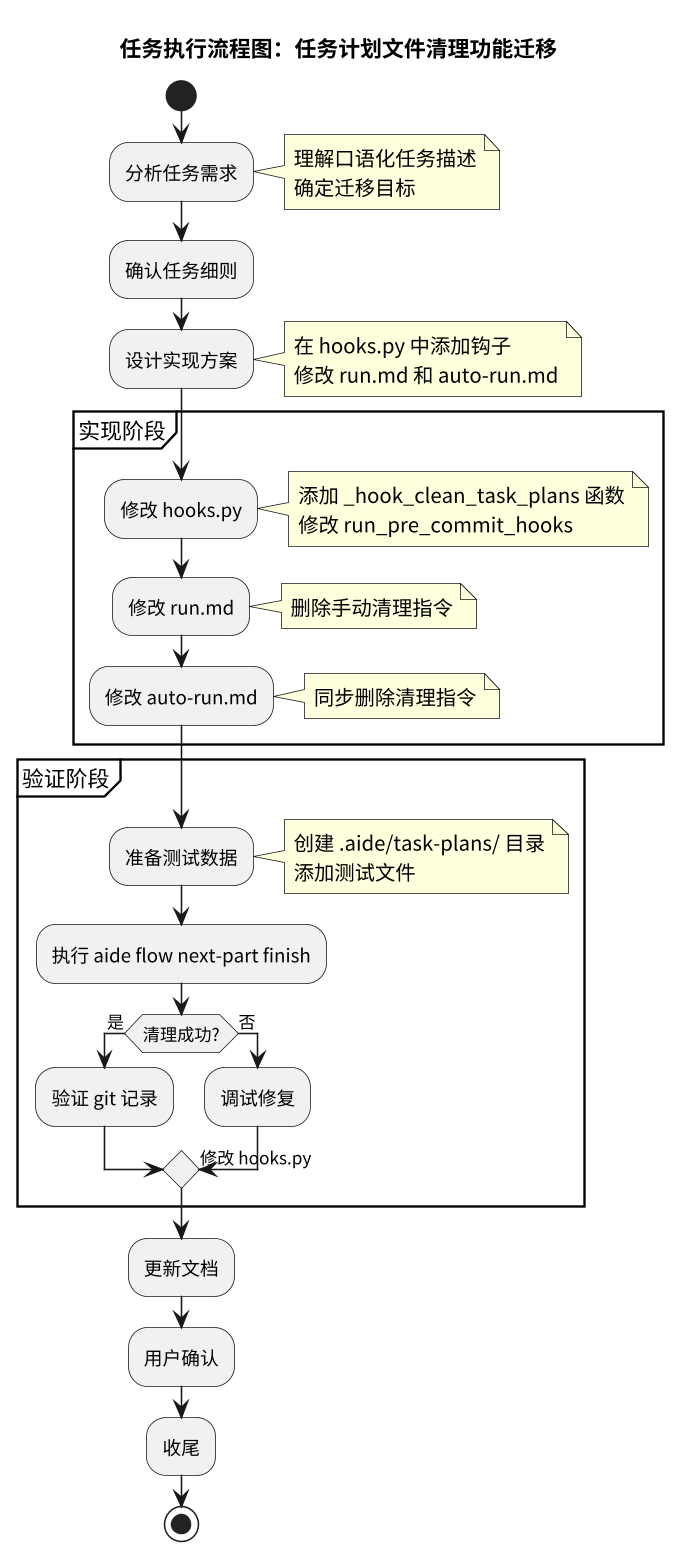

The diagram above was rendered by PlantUML. Its source (embedded in the PNG):
@startuml
skinparam defaultFontName "Arial"
skinparam dpi 300
scale 0.5

title 任务执行流程图：任务计划文件清理功能迁移

start
:分析任务需求;
note right: 理解口语化任务描述\n确定迁移目标

:确认任务细则;

:设计实现方案;
note right: 在 hooks.py 中添加钩子\n修改 run.md 和 auto-run.md

partition "实现阶段" {
  :修改 hooks.py;
  note right
    添加 _hook_clean_task_plans 函数
    修改 run_pre_commit_hooks
  end note

  :修改 run.md;
  note right
    删除手动清理指令
  end note

  :修改 auto-run.md;
  note right
    同步删除清理指令
  end note
}

partition "验证阶段" {
  :准备测试数据;
  note right: 创建 .aide/task-plans/ 目录\n添加测试文件

  :执行 aide flow next-part finish;

  if (清理成功?) then (是)
    :验证 git 记录;
  else (否)
    :调试修复;
    -> 修改 hooks.py;
  endif
}

:更新文档;

:用户确认;

:收尾;

stop
@enduml